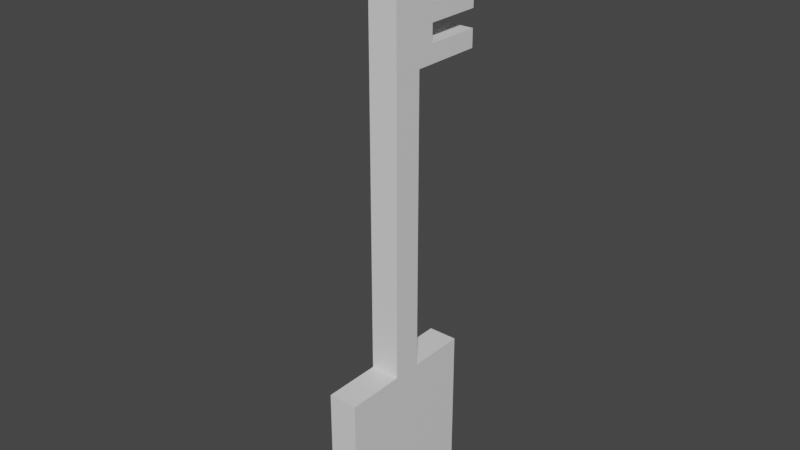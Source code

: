 # Source: Key.blend  (saved by Blender 2.82.7; exported with 4.5.12 LTS)
import bpy
from mathutils import Matrix  # noqa: F401  (used for matrix-valued properties, if any)

bpy.ops.wm.read_factory_settings(use_empty=True)
scene = bpy.context.scene
scene.name = 'Scene'

# ---- collections
col_collection = bpy.data.collections.new('Collection'); scene.collection.children.link(col_collection)

# ---- materials (node trees are filled in below, after node groups)
mat_material = bpy.data.materials.new('Material')
mat_material.alpha_threshold = 0.0
mat_material.use_transparent_shadow = False
mat_material.line_color = (0.0, 0.0, 0.0, 1.0)

# ---- material node trees
mat_material.use_nodes = True; mat_material.node_tree.nodes.clear()
_N = mat_material.node_tree.nodes; _L = mat_material.node_tree.links
n0 = _N.new('ShaderNodeOutputMaterial'); n0.name = 'Material Output'; n0.location = (300, 300)
n1 = _N.new('ShaderNodeBsdfPrincipled'); n1.name = 'Principled BSDF'; n1.location = (10, 300)
n1.distribution = 'GGX'
n1.subsurface_method = 'BURLEY'
n1.inputs[2].default_value = 0.4
n1.inputs[3].default_value = 1.45
n1.inputs[27].default_value = (0.0, 0.0, 0.0, 1.0)
n1.inputs[28].default_value = 1.0
_L.new(n1.outputs[0], n0.inputs[0])
n0.is_active_output = True

# ---- world
world_world = bpy.data.worlds.new('World'); scene.world = world_world
world_world.use_nodes = True; world_world.node_tree.nodes.clear()
_N = world_world.node_tree.nodes; _L = world_world.node_tree.links
n0 = _N.new('ShaderNodeOutputWorld'); n0.name = 'World Output'; n0.location = (300, 300)
n1 = _N.new('ShaderNodeBackground'); n1.name = 'Background'; n1.location = (10, 300)
n1.inputs[0].default_value = (0.05088, 0.05088, 0.05088, 1.0)
_L.new(n1.outputs[0], n0.inputs[0])
n0.is_active_output = True
world_world.color = (0.05088, 0.05088, 0.05088)
world_world.use_sun_shadow = False
world_world.sun_shadow_jitter_overblur = 0.0

# ---- meshes
me_cube = bpy.data.meshes.new('Cube')
me_cube.from_pydata([(1.0, 1.0, 1.0), (1.0, 1.0, -1.0), (1.0, -1.0, 1.0), (1.0, -1.0, -1.0), (-1.0, 1.0, 1.0), (-1.0, 1.0, -1.0), (-1.0, -1.0, 1.0), (-1.0, -1.0, -1.0), (0.0, 1.0, -1.0), (0.0, -1.0, 1.0), (0.0, -1.0, -1.0), (0.0, 1.0, 1.0), (-0.5, 1.0, -1.0), (-0.5, -1.0, 1.0), (-0.5, -1.0, -1.0), (-0.5, 1.0, 1.0), (-0.7434, 1.0, -1.0), (-0.7434, -1.0, 1.0), (-0.7434, -1.0, -1.0), (-0.7434, 1.0, 1.0), (-0.8717, 1.0, -1.0), (-0.8717, -1.0, 1.0), (-0.8717, -1.0, -1.0), (-0.8717, 1.0, 1.0), (-0.9359, 1.0, -1.0), (-0.9359, -1.0, 1.0), (-0.9359, -1.0, -1.0), (-0.9359, 1.0, 1.0), (-0.7434, 2.156, 1.0), (-0.5, 2.156, 1.0), (-0.5, 2.156, -1.0), (-0.7434, 2.156, -1.0), (-0.8717, 2.156, 1.0), (-0.8717, 2.156, -1.0), (-0.9359, 2.156, 1.0), (-0.9359, 2.156, -1.0), (-0.8076, -1.0, -1.0), (-0.8076, 1.0, 1.0), (-0.8076, 1.0, -1.0), (-0.8076, -1.0, 1.0), (-0.8076, 2.156, 1.0), (-0.8076, 2.156, -1.0), (-0.6217, -1.0, -1.0), (-0.6217, 1.0, 1.0), (-0.6217, 1.0, -1.0), (-0.6217, -1.0, 1.0), (-0.6217, 2.156, 1.0), (-0.6217, 2.156, -1.0), (-0.6826, 1.0, -1.0), (-0.6826, -1.0, 1.0), (-0.6826, 2.156, -1.0), (-0.6826, -1.0, -1.0), (-0.6826, 1.0, 1.0), (-0.6826, 2.156, 1.0), (-0.5609, -1.0, -1.0), (-0.5609, 1.0, 1.0), (-0.5609, 2.156, 1.0), (-0.5609, 1.0, -1.0), (-0.5609, -1.0, 1.0), (-0.5609, 2.156, -1.0), (-0.9359, 6.0, 1.0), (-0.8717, 6.0, 1.0), (-0.8717, 6.0, -1.0), (-0.9359, 6.0, -1.0), (-0.8076, 6.0, 1.0), (-0.7434, 6.0, 1.0), (-0.7434, 6.0, -1.0), (-0.8076, 6.0, -1.0), (-0.6826, 6.0, 1.0), (-0.6217, 6.0, 1.0), (-0.6217, 6.0, -1.0), (-0.6826, 6.0, -1.0), (-0.5609, 6.0, 1.0), (-0.5, 6.0, 1.0), (-0.5, 6.0, -1.0), (-0.5609, 6.0, -1.0), (-0.25, -1.0, -1.0), (-0.25, 1.0, 1.0), (-0.25, 1.0, -1.0), (-0.25, -1.0, 1.0), (0.5, -1.0, -1.0), (0.5, 1.0, 1.0), (0.5, 1.0, -1.0), (0.5, -1.0, 1.0), (1.0, -5.0, 1.0), (1.0, -5.0, -1.0), (0.5, -5.0, -1.0), (0.5, -5.0, 1.0), (1.0, 5.0, 1.0), (1.0, 5.0, -1.0), (0.5, 5.0, 1.0), (0.5, 5.0, -1.0)], [], [(27, 4, 6, 25), (26, 25, 6, 7), (7, 6, 4, 5), (82, 1, 3, 80), (1, 0, 2, 3), (1, 82, 91, 89), (78, 77, 11, 8), (78, 8, 10, 76), (80, 83, 9, 10), (81, 11, 9, 83), (57, 12, 14, 54), (24, 27, 34, 35), (76, 79, 13, 14), (77, 15, 13, 79), (48, 16, 31, 50), (38, 16, 18, 36), (51, 49, 17, 18), (52, 19, 17, 49), (24, 20, 22, 26), (27, 23, 32, 34), (36, 39, 21, 22), (37, 23, 21, 39), (5, 4, 27, 24), (5, 24, 26, 7), (22, 21, 25, 26), (23, 27, 25, 21), (56, 29, 73, 72), (40, 28, 65, 64), (35, 34, 60, 63), (20, 24, 35, 33), (37, 19, 28, 40), (38, 20, 33, 41), (15, 12, 30, 29), (55, 15, 29, 56), (16, 38, 41, 31), (23, 37, 40, 32), (33, 32, 40, 41), (19, 37, 39, 17), (18, 17, 39, 36), (20, 38, 36, 22), (52, 43, 46, 53), (47, 50, 71, 70), (55, 43, 45, 58), (54, 58, 45, 42), (57, 44, 47, 59), (48, 44, 42, 51), (16, 48, 51, 18), (31, 28, 53, 50), (19, 52, 53, 28), (43, 52, 49, 45), (42, 45, 49, 51), (44, 48, 50, 47), (12, 57, 59, 30), (14, 13, 58, 54), (15, 55, 58, 13), (43, 55, 56, 46), (47, 46, 56, 59), (44, 57, 54, 42), (63, 60, 61, 62), (32, 33, 62, 61), (33, 35, 63, 62), (34, 32, 61, 60), (67, 64, 65, 66), (31, 41, 67, 66), (28, 31, 66, 65), (41, 40, 64, 67), (71, 68, 69, 70), (50, 53, 68, 71), (53, 46, 69, 68), (46, 47, 70, 69), (75, 72, 73, 74), (59, 56, 72, 75), (29, 30, 74, 73), (30, 59, 75, 74), (11, 77, 79, 9), (10, 9, 79, 76), (12, 78, 76, 14), (12, 15, 77, 78), (0, 81, 83, 2), (80, 3, 85, 86), (8, 11, 81, 82), (8, 82, 80, 10), (85, 84, 87, 86), (3, 2, 84, 85), (83, 80, 86, 87), (2, 83, 87, 84), (91, 90, 88, 89), (0, 1, 89, 88), (81, 0, 88, 90), (82, 81, 90, 91)])
_uv = me_cube.uv_layers.new(name='UVMap')
_uv.uv.foreach_set('vector', [0.867, 0.5, 0.875, 0.5, 0.875, 0.75, 0.867, 0.75, 0.375, 0.992, 0.625, 0.992, 0.625, 1.0, 0.375, 1.0, 0.375, 0.0, 0.625, 0.0, 0.625, 0.25, 0.375, 0.25, 0.3125, 0.5, 0.375, 0.5, 0.375, 0.75, 0.3125, 0.75, 0.375, 0.5, 0.625, 0.5, 0.625, 0.75, 0.375, 0.75, 0.375, 0.5, 0.3125, 0.5, 0.3125, 0.5, 0.375, 0.5, 0.375, 0.3438, 0.625, 0.3438, 0.625, 0.375, 0.375, 0.375, 0.2188, 0.5, 0.25, 0.5, 0.25, 0.75, 0.2188, 0.75, 0.375, 0.8125, 0.625, 0.8125, 0.625, 0.875, 0.375, 0.875, 0.6875, 0.5, 0.75, 0.5, 0.75, 0.75, 0.6875, 0.75, 0.1799, 0.5, 0.1875, 0.5, 0.1875, 0.75, 0.1799, 0.75, 0.375, 0.258, 0.625, 0.258, 0.625, 0.258, 0.375, 0.258, 0.375, 0.9062, 0.625, 0.9062, 0.625, 0.9375, 0.375, 0.9375, 0.7812, 0.5, 0.8125, 0.5, 0.8125, 0.75, 0.7812, 0.75, 0.1647, 0.5, 0.1571, 0.5, 0.1571, 0.5, 0.1647, 0.5, 0.1491, 0.5, 0.1571, 0.5, 0.1571, 0.75, 0.1491, 0.75, 0.375, 0.9603, 0.625, 0.9603, 0.625, 0.9679, 0.375, 0.9679, 0.8353, 0.5, 0.8429, 0.5, 0.8429, 0.75, 0.8353, 0.75, 0.133, 0.5, 0.141, 0.5, 0.141, 0.75, 0.133, 0.75, 0.867, 0.5, 0.859, 0.5, 0.859, 0.5, 0.867, 0.5, 0.375, 0.9759, 0.625, 0.9759, 0.625, 0.984, 0.375, 0.984, 0.8509, 0.5, 0.859, 0.5, 0.859, 0.75, 0.8509, 0.75, 0.375, 0.25, 0.625, 0.25, 0.625, 0.258, 0.375, 0.258, 0.125, 0.5, 0.133, 0.5, 0.133, 0.75, 0.125, 0.75, 0.375, 0.984, 0.625, 0.984, 0.625, 0.992, 0.375, 0.992, 0.859, 0.5, 0.867, 0.5, 0.867, 0.75, 0.859, 0.75, 0.8201, 0.5, 0.8125, 0.5, 0.8125, 0.5, 0.8201, 0.5, 0.8509, 0.5, 0.8429, 0.5, 0.8429, 0.5, 0.8509, 0.5, 0.375, 0.258, 0.625, 0.258, 0.625, 0.258, 0.375, 0.258, 0.141, 0.5, 0.133, 0.5, 0.133, 0.5, 0.141, 0.5, 0.8509, 0.5, 0.8429, 0.5, 0.8429, 0.5, 0.8509, 0.5, 0.1491, 0.5, 0.141, 0.5, 0.141, 0.5, 0.1491, 0.5, 0.625, 0.3125, 0.375, 0.3125, 0.375, 0.3125, 0.625, 0.3125, 0.8201, 0.5, 0.8125, 0.5, 0.8125, 0.5, 0.8201, 0.5, 0.1571, 0.5, 0.1491, 0.5, 0.1491, 0.5, 0.1571, 0.5, 0.859, 0.5, 0.8509, 0.5, 0.8509, 0.5, 0.859, 0.5, 0.375, 0.266, 0.625, 0.266, 0.625, 0.2741, 0.375, 0.2741, 0.8429, 0.5, 0.8509, 0.5, 0.8509, 0.75, 0.8429, 0.75, 0.375, 0.9679, 0.625, 0.9679, 0.625, 0.9759, 0.375, 0.9759, 0.141, 0.5, 0.1491, 0.5, 0.1491, 0.75, 0.141, 0.75, 0.8353, 0.5, 0.8277, 0.5, 0.8277, 0.5, 0.8353, 0.5, 0.1723, 0.5, 0.1647, 0.5, 0.1647, 0.5, 0.1723, 0.5, 0.8201, 0.5, 0.8277, 0.5, 0.8277, 0.75, 0.8201, 0.75, 0.375, 0.9451, 0.625, 0.9451, 0.625, 0.9527, 0.375, 0.9527, 0.1799, 0.5, 0.1723, 0.5, 0.1723, 0.5, 0.1799, 0.5, 0.1647, 0.5, 0.1723, 0.5, 0.1723, 0.75, 0.1647, 0.75, 0.1571, 0.5, 0.1647, 0.5, 0.1647, 0.75, 0.1571, 0.75, 0.375, 0.2821, 0.625, 0.2821, 0.625, 0.2897, 0.375, 0.2897, 0.8429, 0.5, 0.8353, 0.5, 0.8353, 0.5, 0.8429, 0.5, 0.8277, 0.5, 0.8353, 0.5, 0.8353, 0.75, 0.8277, 0.75, 0.375, 0.9527, 0.625, 0.9527, 0.625, 0.9603, 0.375, 0.9603, 0.1723, 0.5, 0.1647, 0.5, 0.1647, 0.5, 0.1723, 0.5, 0.1875, 0.5, 0.1799, 0.5, 0.1799, 0.5, 0.1875, 0.5, 0.375, 0.9375, 0.625, 0.9375, 0.625, 0.9451, 0.375, 0.9451, 0.8125, 0.5, 0.8201, 0.5, 0.8201, 0.75, 0.8125, 0.75, 0.8277, 0.5, 0.8201, 0.5, 0.8201, 0.5, 0.8277, 0.5, 0.375, 0.2973, 0.625, 0.2973, 0.625, 0.3049, 0.375, 0.3049, 0.1723, 0.5, 0.1799, 0.5, 0.1799, 0.75, 0.1723, 0.75, 0.375, 0.258, 0.625, 0.258, 0.625, 0.266, 0.375, 0.266, 0.625, 0.266, 0.375, 0.266, 0.375, 0.266, 0.625, 0.266, 0.141, 0.5, 0.133, 0.5, 0.133, 0.5, 0.141, 0.5, 0.867, 0.5, 0.859, 0.5, 0.859, 0.5, 0.867, 0.5, 0.375, 0.2741, 0.625, 0.2741, 0.625, 0.2821, 0.375, 0.2821, 0.1571, 0.5, 0.1491, 0.5, 0.1491, 0.5, 0.1571, 0.5, 0.625, 0.2821, 0.375, 0.2821, 0.375, 0.2821, 0.625, 0.2821, 0.375, 0.2741, 0.625, 0.2741, 0.625, 0.2741, 0.375, 0.2741, 0.375, 0.2897, 0.625, 0.2897, 0.625, 0.2973, 0.375, 0.2973, 0.375, 0.2897, 0.625, 0.2897, 0.625, 0.2897, 0.375, 0.2897, 0.8353, 0.5, 0.8277, 0.5, 0.8277, 0.5, 0.8353, 0.5, 0.625, 0.2973, 0.375, 0.2973, 0.375, 0.2973, 0.625, 0.2973, 0.375, 0.3049, 0.625, 0.3049, 0.625, 0.3125, 0.375, 0.3125, 0.375, 0.3049, 0.625, 0.3049, 0.625, 0.3049, 0.375, 0.3049, 0.625, 0.3125, 0.375, 0.3125, 0.375, 0.3125, 0.625, 0.3125, 0.1875, 0.5, 0.1799, 0.5, 0.1799, 0.5, 0.1875, 0.5, 0.75, 0.5, 0.7812, 0.5, 0.7812, 0.75, 0.75, 0.75, 0.375, 0.875, 0.625, 0.875, 0.625, 0.9062, 0.375, 0.9062, 0.1875, 0.5, 0.2188, 0.5, 0.2188, 0.75, 0.1875, 0.75, 0.375, 0.3125, 0.625, 0.3125, 0.625, 0.3438, 0.375, 0.3438, 0.625, 0.5, 0.6875, 0.5, 0.6875, 0.75, 0.625, 0.75, 0.3125, 0.75, 0.375, 0.75, 0.375, 0.75, 0.3125, 0.75, 0.375, 0.375, 0.625, 0.375, 0.625, 0.4375, 0.375, 0.4375, 0.25, 0.5, 0.3125, 0.5, 0.3125, 0.75, 0.25, 0.75, 0.375, 0.75, 0.625, 0.75, 0.625, 0.8125, 0.375, 0.8125, 0.375, 0.75, 0.625, 0.75, 0.625, 0.75, 0.375, 0.75, 0.625, 0.8125, 0.375, 0.8125, 0.375, 0.8125, 0.625, 0.8125, 0.625, 0.75, 0.6875, 0.75, 0.6875, 0.75, 0.625, 0.75, 0.375, 0.4375, 0.625, 0.4375, 0.625, 0.5, 0.375, 0.5, 0.625, 0.5, 0.375, 0.5, 0.375, 0.5, 0.625, 0.5, 0.6875, 0.5, 0.625, 0.5, 0.625, 0.5, 0.6875, 0.5, 0.375, 0.4375, 0.625, 0.4375, 0.625, 0.4375, 0.375, 0.4375])
me_cube.materials.append(mat_material)
me_cube.use_remesh_preserve_volume = False
me_cube.use_remesh_preserve_attributes = False
me_cube.use_mirror_vertex_groups = False
me_cube.update()

# ---- objects
ob_cube = bpy.data.objects.new('Cube', me_cube)

# ---- transforms, parenting, visibility, modifiers, constraints
ob_cube.location = (0.0, 0.0, 0.0)
ob_cube.rotation_euler = (0.0, 1.571, 0.0)
ob_cube.scale = (2.0, 0.1, 0.1)
ob_cube.lock_rotations_4d = False
ob_cube.empty_display_type = 'ARROWS'
ob_cube.lineart.crease_threshold = 0.0

# ---- collection membership
col_collection.objects.link(ob_cube)

# ---- scene / render settings (as saved in the file)
scene.frame_start = 1; scene.frame_end = 250; scene.frame_set(1)
scene.render.engine = 'BLENDER_EEVEE_NEXT'
scene.cycles.use_denoising = False
scene.cycles.samples = 128
scene.cycles.sampling_pattern = 'TABULATED_SOBOL'
scene.cycles.use_adaptive_sampling = False
scene.cycles.use_light_tree = False
scene.view_settings.view_transform = 'Filmic'
bpy.context.view_layer.update()

# ---- added for rendering (the .blend has no active camera and no usable light): camera, sun
cam_auto = bpy.data.cameras.new('AutoCamera')
cam_auto.lens = 50.0
cam_auto.sensor_width = 36.0
cam_auto.clip_end = 1000.0
ob_auto_camera = bpy.data.objects.new('AutoCamera', cam_auto)
scene.collection.objects.link(ob_auto_camera)
ob_auto_camera.location = (3.84275, -4.5613, 3.0742)
ob_auto_camera.rotation_euler = (1.09748, -7.21219e-08, 0.694738)
scene.camera = ob_auto_camera
light_auto_sun = bpy.data.lights.new('AutoSun', 'SUN')
light_auto_sun.energy = 3.0
light_auto_sun.angle = 0.0523599
ob_auto_sun = bpy.data.objects.new('AutoSun', light_auto_sun)
scene.collection.objects.link(ob_auto_sun)
ob_auto_sun.rotation_euler = (0.872665, 0.174533, 0.523599)
bpy.context.view_layer.update()
